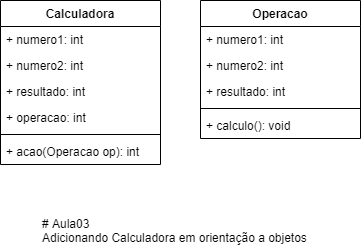

The diagram above was exported from draw.io. Its source (the exported page's mxGraphModel, read from the mxfile embedded in the PNG):
<mxGraphModel dx="868" dy="482" grid="1" gridSize="10" guides="1" tooltips="1" connect="1" arrows="1" fold="1" page="1" pageScale="1" pageWidth="827" pageHeight="1169" math="0" shadow="0">
  <root>
    <mxCell id="0" />
    <mxCell id="1" parent="0" />
    <mxCell id="2aQf0oY71uN6Smhj7A84-1" value="Operacao" style="swimlane;fontStyle=1;align=center;verticalAlign=top;childLayout=stackLayout;horizontal=1;startSize=26;horizontalStack=0;resizeParent=1;resizeParentMax=0;resizeLast=0;collapsible=1;marginBottom=0;" parent="1" vertex="1">
      <mxGeometry x="490" y="110" width="160" height="138" as="geometry" />
    </mxCell>
    <mxCell id="2aQf0oY71uN6Smhj7A84-2" value="+ numero1: int" style="text;strokeColor=none;fillColor=none;align=left;verticalAlign=top;spacingLeft=4;spacingRight=4;overflow=hidden;rotatable=0;points=[[0,0.5],[1,0.5]];portConstraint=eastwest;" parent="2aQf0oY71uN6Smhj7A84-1" vertex="1">
      <mxGeometry y="26" width="160" height="26" as="geometry" />
    </mxCell>
    <mxCell id="2aQf0oY71uN6Smhj7A84-5" value="+ numero2: int" style="text;strokeColor=none;fillColor=none;align=left;verticalAlign=top;spacingLeft=4;spacingRight=4;overflow=hidden;rotatable=0;points=[[0,0.5],[1,0.5]];portConstraint=eastwest;" parent="2aQf0oY71uN6Smhj7A84-1" vertex="1">
      <mxGeometry y="52" width="160" height="26" as="geometry" />
    </mxCell>
    <mxCell id="2aQf0oY71uN6Smhj7A84-6" value="+ resultado: int" style="text;strokeColor=none;fillColor=none;align=left;verticalAlign=top;spacingLeft=4;spacingRight=4;overflow=hidden;rotatable=0;points=[[0,0.5],[1,0.5]];portConstraint=eastwest;" parent="2aQf0oY71uN6Smhj7A84-1" vertex="1">
      <mxGeometry y="78" width="160" height="26" as="geometry" />
    </mxCell>
    <mxCell id="2aQf0oY71uN6Smhj7A84-3" value="" style="line;strokeWidth=1;fillColor=none;align=left;verticalAlign=middle;spacingTop=-1;spacingLeft=3;spacingRight=3;rotatable=0;labelPosition=right;points=[];portConstraint=eastwest;" parent="2aQf0oY71uN6Smhj7A84-1" vertex="1">
      <mxGeometry y="104" width="160" height="8" as="geometry" />
    </mxCell>
    <mxCell id="2aQf0oY71uN6Smhj7A84-4" value="+ calculo(): void" style="text;strokeColor=none;fillColor=none;align=left;verticalAlign=top;spacingLeft=4;spacingRight=4;overflow=hidden;rotatable=0;points=[[0,0.5],[1,0.5]];portConstraint=eastwest;" parent="2aQf0oY71uN6Smhj7A84-1" vertex="1">
      <mxGeometry y="112" width="160" height="26" as="geometry" />
    </mxCell>
    <mxCell id="t4EqwS54BBOTyrEdswSX-1" value="Calculadora" style="swimlane;fontStyle=1;align=center;verticalAlign=top;childLayout=stackLayout;horizontal=1;startSize=26;horizontalStack=0;resizeParent=1;resizeParentMax=0;resizeLast=0;collapsible=1;marginBottom=0;" vertex="1" parent="1">
      <mxGeometry x="290" y="110" width="160" height="164" as="geometry" />
    </mxCell>
    <mxCell id="t4EqwS54BBOTyrEdswSX-2" value="+ numero1: int" style="text;strokeColor=none;fillColor=none;align=left;verticalAlign=top;spacingLeft=4;spacingRight=4;overflow=hidden;rotatable=0;points=[[0,0.5],[1,0.5]];portConstraint=eastwest;" vertex="1" parent="t4EqwS54BBOTyrEdswSX-1">
      <mxGeometry y="26" width="160" height="26" as="geometry" />
    </mxCell>
    <mxCell id="t4EqwS54BBOTyrEdswSX-3" value="+ numero2: int" style="text;strokeColor=none;fillColor=none;align=left;verticalAlign=top;spacingLeft=4;spacingRight=4;overflow=hidden;rotatable=0;points=[[0,0.5],[1,0.5]];portConstraint=eastwest;" vertex="1" parent="t4EqwS54BBOTyrEdswSX-1">
      <mxGeometry y="52" width="160" height="26" as="geometry" />
    </mxCell>
    <mxCell id="t4EqwS54BBOTyrEdswSX-4" value="+ resultado: int" style="text;strokeColor=none;fillColor=none;align=left;verticalAlign=top;spacingLeft=4;spacingRight=4;overflow=hidden;rotatable=0;points=[[0,0.5],[1,0.5]];portConstraint=eastwest;" vertex="1" parent="t4EqwS54BBOTyrEdswSX-1">
      <mxGeometry y="78" width="160" height="26" as="geometry" />
    </mxCell>
    <mxCell id="t4EqwS54BBOTyrEdswSX-7" value="+ operacao: int" style="text;strokeColor=none;fillColor=none;align=left;verticalAlign=top;spacingLeft=4;spacingRight=4;overflow=hidden;rotatable=0;points=[[0,0.5],[1,0.5]];portConstraint=eastwest;" vertex="1" parent="t4EqwS54BBOTyrEdswSX-1">
      <mxGeometry y="104" width="160" height="26" as="geometry" />
    </mxCell>
    <mxCell id="t4EqwS54BBOTyrEdswSX-5" value="" style="line;strokeWidth=1;fillColor=none;align=left;verticalAlign=middle;spacingTop=-1;spacingLeft=3;spacingRight=3;rotatable=0;labelPosition=right;points=[];portConstraint=eastwest;" vertex="1" parent="t4EqwS54BBOTyrEdswSX-1">
      <mxGeometry y="130" width="160" height="8" as="geometry" />
    </mxCell>
    <mxCell id="t4EqwS54BBOTyrEdswSX-6" value="+ acao(Operacao op): int" style="text;strokeColor=none;fillColor=none;align=left;verticalAlign=top;spacingLeft=4;spacingRight=4;overflow=hidden;rotatable=0;points=[[0,0.5],[1,0.5]];portConstraint=eastwest;" vertex="1" parent="t4EqwS54BBOTyrEdswSX-1">
      <mxGeometry y="138" width="160" height="26" as="geometry" />
    </mxCell>
    <mxCell id="t4EqwS54BBOTyrEdswSX-8" value="# Aula03&#10;Adicionando Calculadora em orientação a objetos" style="text;whiteSpace=wrap;html=1;" vertex="1" parent="1">
      <mxGeometry x="330" y="320" width="290" height="40" as="geometry" />
    </mxCell>
  </root>
</mxGraphModel>